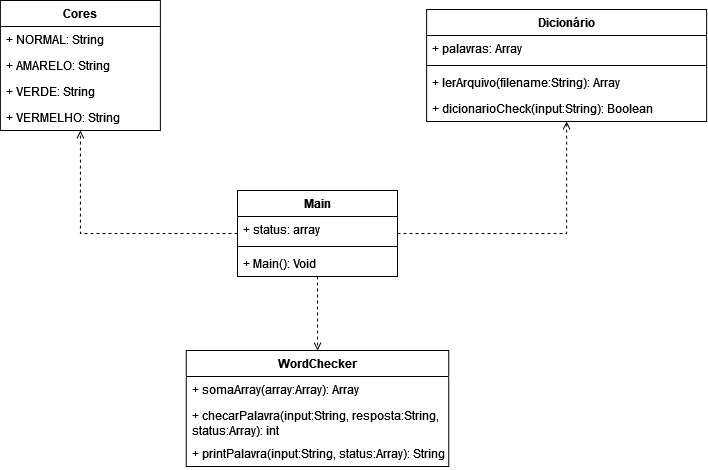

The diagram above was exported from draw.io. Its source (the exported page's mxGraphModel, read from the mxfile embedded in the PNG):
<mxGraphModel dx="989" dy="514" grid="1" gridSize="10" guides="1" tooltips="1" connect="1" arrows="1" fold="1" page="1" pageScale="1" pageWidth="827" pageHeight="1169" math="0" shadow="0">
  <root>
    <mxCell id="0" />
    <mxCell id="1" parent="0" />
    <mxCell id="-Art65kt3vynr3sMVVXg-5" value="Dicionário" style="swimlane;fontStyle=1;align=center;verticalAlign=top;childLayout=stackLayout;horizontal=1;startSize=26;horizontalStack=0;resizeParent=1;resizeParentMax=0;resizeLast=0;collapsible=1;marginBottom=0;whiteSpace=wrap;html=1;" vertex="1" parent="1">
      <mxGeometry x="443.13" y="349" width="280" height="112" as="geometry" />
    </mxCell>
    <mxCell id="-Art65kt3vynr3sMVVXg-6" value="+ palavras: Array" style="text;strokeColor=none;fillColor=none;align=left;verticalAlign=top;spacingLeft=4;spacingRight=4;overflow=hidden;rotatable=0;points=[[0,0.5],[1,0.5]];portConstraint=eastwest;whiteSpace=wrap;html=1;" vertex="1" parent="-Art65kt3vynr3sMVVXg-5">
      <mxGeometry y="26" width="280" height="26" as="geometry" />
    </mxCell>
    <mxCell id="-Art65kt3vynr3sMVVXg-7" value="" style="line;strokeWidth=1;fillColor=none;align=left;verticalAlign=middle;spacingTop=-1;spacingLeft=3;spacingRight=3;rotatable=0;labelPosition=right;points=[];portConstraint=eastwest;strokeColor=inherit;" vertex="1" parent="-Art65kt3vynr3sMVVXg-5">
      <mxGeometry y="52" width="280" height="8" as="geometry" />
    </mxCell>
    <mxCell id="-Art65kt3vynr3sMVVXg-36" value="+ lerArquivo(filename:String): Array" style="text;strokeColor=none;fillColor=none;align=left;verticalAlign=top;spacingLeft=4;spacingRight=4;overflow=hidden;rotatable=0;points=[[0,0.5],[1,0.5]];portConstraint=eastwest;whiteSpace=wrap;html=1;" vertex="1" parent="-Art65kt3vynr3sMVVXg-5">
      <mxGeometry y="60" width="280" height="26" as="geometry" />
    </mxCell>
    <mxCell id="-Art65kt3vynr3sMVVXg-2" value="+ dicionarioCheck(input:String): Boolean" style="text;strokeColor=none;fillColor=none;align=left;verticalAlign=top;spacingLeft=4;spacingRight=4;overflow=hidden;rotatable=0;points=[[0,0.5],[1,0.5]];portConstraint=eastwest;whiteSpace=wrap;html=1;" vertex="1" parent="-Art65kt3vynr3sMVVXg-5">
      <mxGeometry y="86" width="280" height="26" as="geometry" />
    </mxCell>
    <mxCell id="-Art65kt3vynr3sMVVXg-13" value="&lt;div&gt;WordChecker&lt;/div&gt;&lt;div&gt;&lt;br&gt;&lt;/div&gt;" style="swimlane;fontStyle=1;align=center;verticalAlign=top;childLayout=stackLayout;horizontal=1;startSize=26;horizontalStack=0;resizeParent=1;resizeParentMax=0;resizeLast=0;collapsible=1;marginBottom=0;whiteSpace=wrap;html=1;" vertex="1" parent="1">
      <mxGeometry x="202.75" y="690" width="262.5" height="116" as="geometry" />
    </mxCell>
    <mxCell id="-Art65kt3vynr3sMVVXg-16" value="+ somaArray(array:Array): Array" style="text;strokeColor=none;fillColor=none;align=left;verticalAlign=top;spacingLeft=4;spacingRight=4;overflow=hidden;rotatable=0;points=[[0,0.5],[1,0.5]];portConstraint=eastwest;whiteSpace=wrap;html=1;" vertex="1" parent="-Art65kt3vynr3sMVVXg-13">
      <mxGeometry y="26" width="262.5" height="26" as="geometry" />
    </mxCell>
    <mxCell id="-Art65kt3vynr3sMVVXg-37" value="+ checarPalavra(input:String, resposta:String, status:Array): int" style="text;strokeColor=none;fillColor=none;align=left;verticalAlign=top;spacingLeft=4;spacingRight=4;overflow=hidden;rotatable=0;points=[[0,0.5],[1,0.5]];portConstraint=eastwest;whiteSpace=wrap;html=1;" vertex="1" parent="-Art65kt3vynr3sMVVXg-13">
      <mxGeometry y="52" width="262.5" height="38" as="geometry" />
    </mxCell>
    <mxCell id="-Art65kt3vynr3sMVVXg-38" value="+ printPalavra(input:String, status:Array): String" style="text;strokeColor=none;fillColor=none;align=left;verticalAlign=top;spacingLeft=4;spacingRight=4;overflow=hidden;rotatable=0;points=[[0,0.5],[1,0.5]];portConstraint=eastwest;whiteSpace=wrap;html=1;" vertex="1" parent="-Art65kt3vynr3sMVVXg-13">
      <mxGeometry y="90" width="262.5" height="26" as="geometry" />
    </mxCell>
    <mxCell id="-Art65kt3vynr3sMVVXg-17" value="Cores" style="swimlane;fontStyle=1;align=center;verticalAlign=top;childLayout=stackLayout;horizontal=1;startSize=26;horizontalStack=0;resizeParent=1;resizeParentMax=0;resizeLast=0;collapsible=1;marginBottom=0;whiteSpace=wrap;html=1;" vertex="1" parent="1">
      <mxGeometry x="16.879999999999995" y="340" width="160" height="130" as="geometry" />
    </mxCell>
    <mxCell id="-Art65kt3vynr3sMVVXg-18" value="&lt;div&gt;+ NORMAL: String&lt;/div&gt;&lt;div&gt;&lt;br&gt;&lt;/div&gt;" style="text;strokeColor=none;fillColor=none;align=left;verticalAlign=top;spacingLeft=4;spacingRight=4;overflow=hidden;rotatable=0;points=[[0,0.5],[1,0.5]];portConstraint=eastwest;whiteSpace=wrap;html=1;" vertex="1" parent="-Art65kt3vynr3sMVVXg-17">
      <mxGeometry y="26" width="160" height="26" as="geometry" />
    </mxCell>
    <mxCell id="-Art65kt3vynr3sMVVXg-34" value="&lt;div&gt;+ AMARELO: String&lt;/div&gt;&lt;div&gt;&lt;br&gt;&lt;/div&gt;" style="text;strokeColor=none;fillColor=none;align=left;verticalAlign=top;spacingLeft=4;spacingRight=4;overflow=hidden;rotatable=0;points=[[0,0.5],[1,0.5]];portConstraint=eastwest;whiteSpace=wrap;html=1;" vertex="1" parent="-Art65kt3vynr3sMVVXg-17">
      <mxGeometry y="52" width="160" height="26" as="geometry" />
    </mxCell>
    <mxCell id="-Art65kt3vynr3sMVVXg-35" value="&lt;div&gt;+ VERDE: String&lt;/div&gt;&lt;div&gt;&lt;br&gt;&lt;/div&gt;" style="text;strokeColor=none;fillColor=none;align=left;verticalAlign=top;spacingLeft=4;spacingRight=4;overflow=hidden;rotatable=0;points=[[0,0.5],[1,0.5]];portConstraint=eastwest;whiteSpace=wrap;html=1;" vertex="1" parent="-Art65kt3vynr3sMVVXg-17">
      <mxGeometry y="78" width="160" height="26" as="geometry" />
    </mxCell>
    <mxCell id="-Art65kt3vynr3sMVVXg-33" value="&lt;div&gt;+ VERMELHO: String&lt;/div&gt;&lt;div&gt;&lt;br&gt;&lt;/div&gt;" style="text;strokeColor=none;fillColor=none;align=left;verticalAlign=top;spacingLeft=4;spacingRight=4;overflow=hidden;rotatable=0;points=[[0,0.5],[1,0.5]];portConstraint=eastwest;whiteSpace=wrap;html=1;" vertex="1" parent="-Art65kt3vynr3sMVVXg-17">
      <mxGeometry y="104" width="160" height="26" as="geometry" />
    </mxCell>
    <mxCell id="-Art65kt3vynr3sMVVXg-41" style="edgeStyle=orthogonalEdgeStyle;rounded=0;orthogonalLoop=1;jettySize=auto;html=1;dashed=1;endArrow=open;endFill=0;" edge="1" parent="1" source="-Art65kt3vynr3sMVVXg-29" target="-Art65kt3vynr3sMVVXg-13">
      <mxGeometry relative="1" as="geometry" />
    </mxCell>
    <mxCell id="-Art65kt3vynr3sMVVXg-42" style="edgeStyle=orthogonalEdgeStyle;rounded=0;orthogonalLoop=1;jettySize=auto;html=1;dashed=1;endArrow=open;endFill=0;" edge="1" parent="1" source="-Art65kt3vynr3sMVVXg-29" target="-Art65kt3vynr3sMVVXg-5">
      <mxGeometry relative="1" as="geometry" />
    </mxCell>
    <mxCell id="-Art65kt3vynr3sMVVXg-29" value="Main" style="swimlane;fontStyle=1;align=center;verticalAlign=top;childLayout=stackLayout;horizontal=1;startSize=26;horizontalStack=0;resizeParent=1;resizeParentMax=0;resizeLast=0;collapsible=1;marginBottom=0;whiteSpace=wrap;html=1;" vertex="1" parent="1">
      <mxGeometry x="254" y="530" width="160" height="86" as="geometry" />
    </mxCell>
    <mxCell id="-Art65kt3vynr3sMVVXg-43" value="&lt;div&gt;+ status: array&lt;/div&gt;&lt;div&gt;&lt;br&gt;&lt;/div&gt;" style="text;strokeColor=none;fillColor=none;align=left;verticalAlign=top;spacingLeft=4;spacingRight=4;overflow=hidden;rotatable=0;points=[[0,0.5],[1,0.5]];portConstraint=eastwest;whiteSpace=wrap;html=1;" vertex="1" parent="-Art65kt3vynr3sMVVXg-29">
      <mxGeometry y="26" width="160" height="26" as="geometry" />
    </mxCell>
    <mxCell id="-Art65kt3vynr3sMVVXg-31" value="" style="line;strokeWidth=1;fillColor=none;align=left;verticalAlign=middle;spacingTop=-1;spacingLeft=3;spacingRight=3;rotatable=0;labelPosition=right;points=[];portConstraint=eastwest;strokeColor=inherit;" vertex="1" parent="-Art65kt3vynr3sMVVXg-29">
      <mxGeometry y="52" width="160" height="8" as="geometry" />
    </mxCell>
    <mxCell id="-Art65kt3vynr3sMVVXg-44" value="&lt;div&gt;+ Main(): Void&lt;/div&gt;" style="text;strokeColor=none;fillColor=none;align=left;verticalAlign=top;spacingLeft=4;spacingRight=4;overflow=hidden;rotatable=0;points=[[0,0.5],[1,0.5]];portConstraint=eastwest;whiteSpace=wrap;html=1;" vertex="1" parent="-Art65kt3vynr3sMVVXg-29">
      <mxGeometry y="60" width="160" height="26" as="geometry" />
    </mxCell>
    <mxCell id="-Art65kt3vynr3sMVVXg-39" style="edgeStyle=orthogonalEdgeStyle;rounded=0;orthogonalLoop=1;jettySize=auto;html=1;dashed=1;endArrow=open;endFill=0;" edge="1" parent="1" source="-Art65kt3vynr3sMVVXg-29" target="-Art65kt3vynr3sMVVXg-17">
      <mxGeometry relative="1" as="geometry">
        <mxPoint x="429.9999999999998" y="571.0344827586207" as="sourcePoint" />
      </mxGeometry>
    </mxCell>
  </root>
</mxGraphModel>